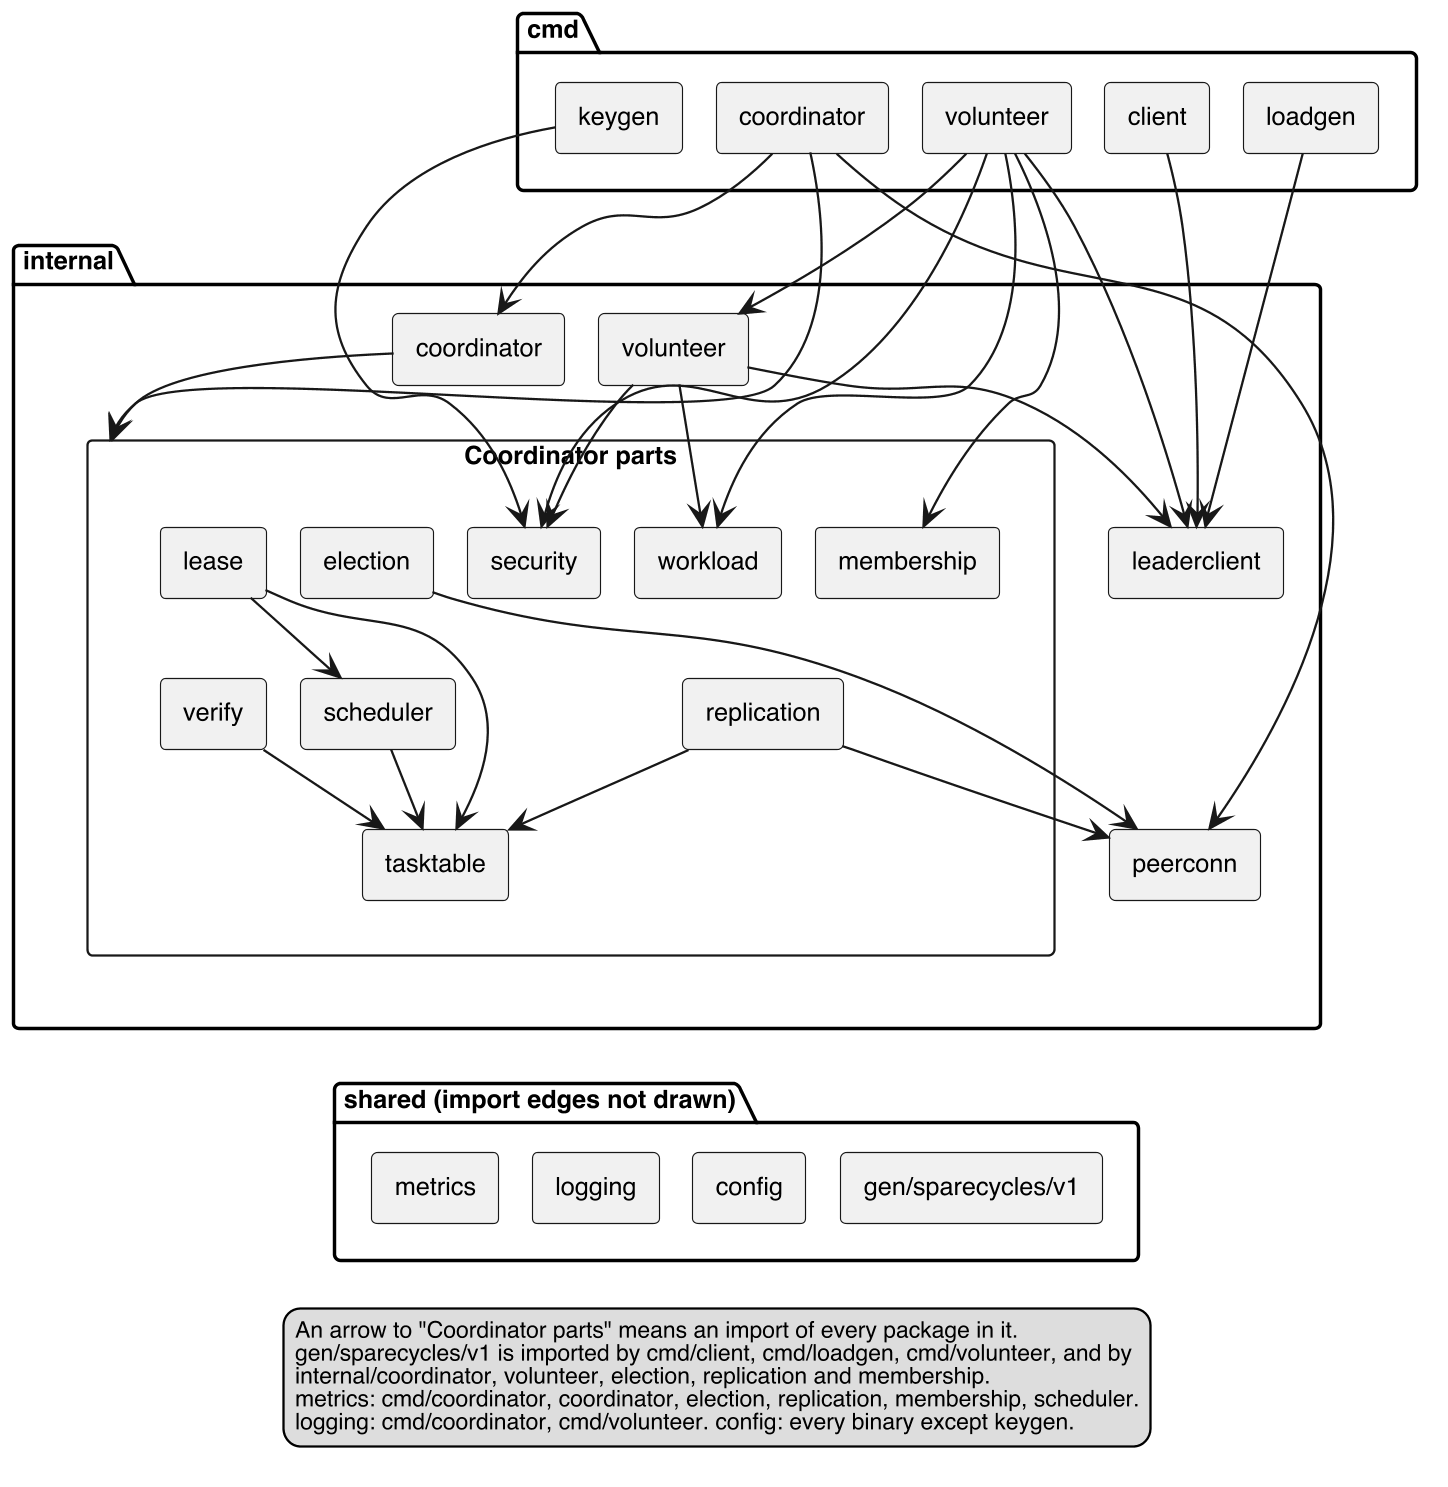

The diagram above was rendered by PlantUML. Its source (embedded in the PNG):
@startuml i2-packages
' I2 (implementation, component): Go packages and their imports. Owner: team.
' From: go list -f '{{.ImportPath}}: {{join .Imports " "}}' ./...
' Edges to metrics, logging, config and gen/sparecycles/v1 are left out (see the legend).
skinparam dpi 220
skinparam monochrome true
skinparam shadowing false
skinparam defaultFontName Helvetica
skinparam defaultFontSize 11
skinparam legendFontSize 10
skinparam componentStyle rectangle
skinparam nodesep 15
skinparam ranksep 35

package "cmd" {
  [keygen] as CmdKey
  [coordinator] as CmdCoord
  [volunteer] as CmdVol
  [client] as CmdClient
  [loadgen] as CmdLoad
}

package "internal" {
  [coordinator] as Coord
  [volunteer] as Vol

  rectangle "Coordinator parts" as Parts {
    [election] as Election
    [replication] as Replication
    [lease] as Lease
    [verify] as Verify
    [scheduler] as Scheduler
    [tasktable] as Table
    [membership] as Membership
    [security] as Security
    [workload] as Workload
  }

  [peerconn] as PeerConn
  [leaderclient] as LeaderClient
}

package "shared (import edges not drawn)" as Shared {
  [metrics] as Metrics
  [logging] as Logging
  [config] as Config
  [gen/sparecycles/v1] as Gen
}

CmdCoord --> Coord
CmdCoord --> Parts
CmdCoord --> PeerConn
Coord --> Parts

CmdVol --> Vol
CmdVol --> LeaderClient
CmdVol --> Membership
CmdVol --> Security
CmdVol --> Workload

CmdClient --> LeaderClient
CmdLoad --> LeaderClient
CmdKey --> Security

Vol --> LeaderClient
Vol --> Security
Vol --> Workload

Election --> PeerConn
Replication --> PeerConn
Replication --> Table
Lease --> Table
Lease --> Scheduler
Scheduler --> Table
Verify --> Table

Table -[hidden]down- Metrics
Metrics -[hidden]right- Logging
Logging -[hidden]right- Config
Config -[hidden]right- Gen

legend bottom
  An arrow to "Coordinator parts" means an import of every package in it.
  gen/sparecycles/v1 is imported by cmd/client, cmd/loadgen, cmd/volunteer, and by
  internal/coordinator, volunteer, election, replication and membership.
  metrics: cmd/coordinator, coordinator, election, replication, membership, scheduler.
  logging: cmd/coordinator, cmd/volunteer. config: every binary except keygen.
endlegend
@enduml